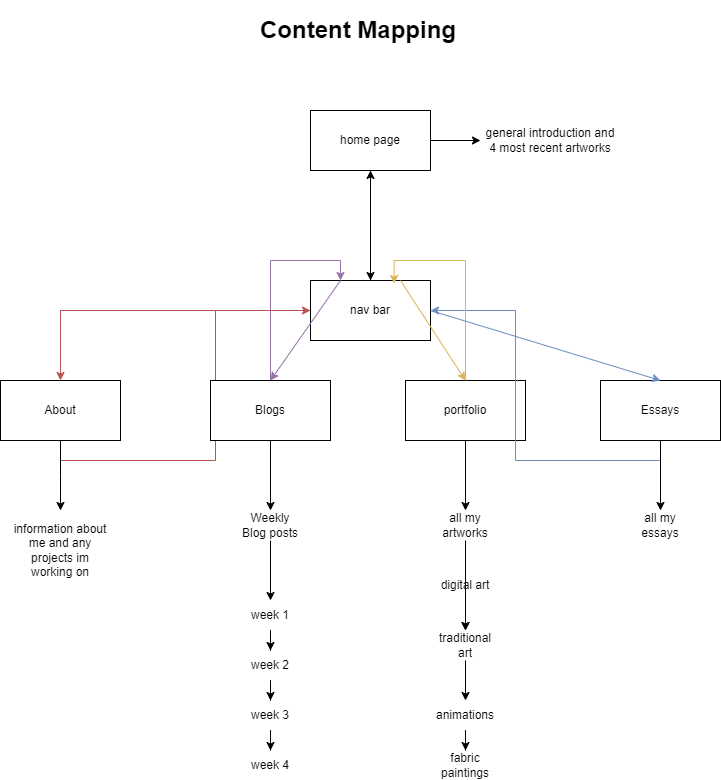

The diagram above was exported from draw.io. Its source (the exported page's mxGraphModel, read from the mxfile embedded in the PNG):
<mxGraphModel dx="1050" dy="557" grid="1" gridSize="10" guides="1" tooltips="1" connect="1" arrows="1" fold="1" page="1" pageScale="1" pageWidth="850" pageHeight="1100" math="0" shadow="0">
  <root>
    <mxCell id="0" />
    <mxCell id="1" parent="0" />
    <mxCell id="VQ3ERbmmW76KjxgrKKSB-2" value="&lt;h1&gt;Content Mapping&lt;/h1&gt;" style="text;html=1;spacing=5;spacingTop=-20;whiteSpace=wrap;overflow=hidden;rounded=0;" vertex="1" parent="1">
      <mxGeometry x="285" y="40" width="270" height="40" as="geometry" />
    </mxCell>
    <mxCell id="VQ3ERbmmW76KjxgrKKSB-19" style="edgeStyle=orthogonalEdgeStyle;rounded=0;orthogonalLoop=1;jettySize=auto;html=1;entryX=0.5;entryY=0;entryDx=0;entryDy=0;" edge="1" parent="1" source="VQ3ERbmmW76KjxgrKKSB-3" target="VQ3ERbmmW76KjxgrKKSB-11">
      <mxGeometry relative="1" as="geometry" />
    </mxCell>
    <mxCell id="VQ3ERbmmW76KjxgrKKSB-20" value="" style="edgeStyle=orthogonalEdgeStyle;rounded=0;orthogonalLoop=1;jettySize=auto;html=1;" edge="1" parent="1" source="VQ3ERbmmW76KjxgrKKSB-3" target="VQ3ERbmmW76KjxgrKKSB-4">
      <mxGeometry relative="1" as="geometry" />
    </mxCell>
    <mxCell id="VQ3ERbmmW76KjxgrKKSB-3" value="home page" style="rounded=0;whiteSpace=wrap;html=1;" vertex="1" parent="1">
      <mxGeometry x="340" y="140" width="120" height="60" as="geometry" />
    </mxCell>
    <mxCell id="VQ3ERbmmW76KjxgrKKSB-4" value="general introduction and 4 most recent artworks" style="text;html=1;align=center;verticalAlign=middle;whiteSpace=wrap;rounded=0;" vertex="1" parent="1">
      <mxGeometry x="510" y="155" width="140" height="30" as="geometry" />
    </mxCell>
    <mxCell id="VQ3ERbmmW76KjxgrKKSB-12" style="edgeStyle=orthogonalEdgeStyle;rounded=0;orthogonalLoop=1;jettySize=auto;html=1;entryX=0;entryY=0.5;entryDx=0;entryDy=0;exitX=0.5;exitY=1;exitDx=0;exitDy=0;fillColor=#f8cecc;strokeColor=#b85450;" edge="1" parent="1" source="VQ3ERbmmW76KjxgrKKSB-6" target="VQ3ERbmmW76KjxgrKKSB-11">
      <mxGeometry relative="1" as="geometry" />
    </mxCell>
    <mxCell id="VQ3ERbmmW76KjxgrKKSB-21" style="edgeStyle=orthogonalEdgeStyle;rounded=0;orthogonalLoop=1;jettySize=auto;html=1;" edge="1" parent="1" source="VQ3ERbmmW76KjxgrKKSB-6">
      <mxGeometry relative="1" as="geometry">
        <mxPoint x="90" y="540" as="targetPoint" />
      </mxGeometry>
    </mxCell>
    <mxCell id="VQ3ERbmmW76KjxgrKKSB-6" value="About" style="rounded=0;whiteSpace=wrap;html=1;" vertex="1" parent="1">
      <mxGeometry x="30" y="410" width="120" height="60" as="geometry" />
    </mxCell>
    <mxCell id="VQ3ERbmmW76KjxgrKKSB-13" style="edgeStyle=orthogonalEdgeStyle;rounded=0;orthogonalLoop=1;jettySize=auto;html=1;entryX=0.25;entryY=0;entryDx=0;entryDy=0;fillColor=#e1d5e7;strokeColor=#9673a6;" edge="1" parent="1" source="VQ3ERbmmW76KjxgrKKSB-7" target="VQ3ERbmmW76KjxgrKKSB-11">
      <mxGeometry relative="1" as="geometry" />
    </mxCell>
    <mxCell id="VQ3ERbmmW76KjxgrKKSB-26" style="edgeStyle=orthogonalEdgeStyle;rounded=0;orthogonalLoop=1;jettySize=auto;html=1;" edge="1" parent="1" source="VQ3ERbmmW76KjxgrKKSB-7" target="VQ3ERbmmW76KjxgrKKSB-25">
      <mxGeometry relative="1" as="geometry" />
    </mxCell>
    <mxCell id="VQ3ERbmmW76KjxgrKKSB-7" value="Blogs" style="rounded=0;whiteSpace=wrap;html=1;" vertex="1" parent="1">
      <mxGeometry x="240" y="410" width="120" height="60" as="geometry" />
    </mxCell>
    <mxCell id="VQ3ERbmmW76KjxgrKKSB-28" style="edgeStyle=orthogonalEdgeStyle;rounded=0;orthogonalLoop=1;jettySize=auto;html=1;" edge="1" parent="1" source="VQ3ERbmmW76KjxgrKKSB-9" target="VQ3ERbmmW76KjxgrKKSB-27">
      <mxGeometry relative="1" as="geometry" />
    </mxCell>
    <mxCell id="VQ3ERbmmW76KjxgrKKSB-9" value="portfolio" style="rounded=0;whiteSpace=wrap;html=1;" vertex="1" parent="1">
      <mxGeometry x="435" y="410" width="120" height="60" as="geometry" />
    </mxCell>
    <mxCell id="VQ3ERbmmW76KjxgrKKSB-15" style="edgeStyle=orthogonalEdgeStyle;rounded=0;orthogonalLoop=1;jettySize=auto;html=1;entryX=1;entryY=0.5;entryDx=0;entryDy=0;exitX=0.5;exitY=1;exitDx=0;exitDy=0;fillColor=#dae8fc;strokeColor=#6c8ebf;" edge="1" parent="1" source="VQ3ERbmmW76KjxgrKKSB-10" target="VQ3ERbmmW76KjxgrKKSB-11">
      <mxGeometry relative="1" as="geometry" />
    </mxCell>
    <mxCell id="VQ3ERbmmW76KjxgrKKSB-30" style="edgeStyle=orthogonalEdgeStyle;rounded=0;orthogonalLoop=1;jettySize=auto;html=1;entryX=0.5;entryY=0;entryDx=0;entryDy=0;" edge="1" parent="1" source="VQ3ERbmmW76KjxgrKKSB-10" target="VQ3ERbmmW76KjxgrKKSB-29">
      <mxGeometry relative="1" as="geometry" />
    </mxCell>
    <mxCell id="VQ3ERbmmW76KjxgrKKSB-10" value="Essays" style="rounded=0;whiteSpace=wrap;html=1;" vertex="1" parent="1">
      <mxGeometry x="630" y="410" width="120" height="60" as="geometry" />
    </mxCell>
    <mxCell id="VQ3ERbmmW76KjxgrKKSB-31" style="edgeStyle=orthogonalEdgeStyle;rounded=0;orthogonalLoop=1;jettySize=auto;html=1;entryX=0.5;entryY=1;entryDx=0;entryDy=0;" edge="1" parent="1" source="VQ3ERbmmW76KjxgrKKSB-11" target="VQ3ERbmmW76KjxgrKKSB-3">
      <mxGeometry relative="1" as="geometry" />
    </mxCell>
    <mxCell id="VQ3ERbmmW76KjxgrKKSB-33" style="edgeStyle=orthogonalEdgeStyle;rounded=0;orthogonalLoop=1;jettySize=auto;html=1;entryX=0.5;entryY=0;entryDx=0;entryDy=0;fillColor=#f8cecc;strokeColor=#b85450;" edge="1" parent="1" source="VQ3ERbmmW76KjxgrKKSB-11" target="VQ3ERbmmW76KjxgrKKSB-6">
      <mxGeometry relative="1" as="geometry" />
    </mxCell>
    <mxCell id="VQ3ERbmmW76KjxgrKKSB-11" value="nav bar" style="rounded=0;whiteSpace=wrap;html=1;" vertex="1" parent="1">
      <mxGeometry x="340" y="310" width="120" height="60" as="geometry" />
    </mxCell>
    <mxCell id="VQ3ERbmmW76KjxgrKKSB-14" style="edgeStyle=orthogonalEdgeStyle;rounded=0;orthogonalLoop=1;jettySize=auto;html=1;entryX=0.697;entryY=0.05;entryDx=0;entryDy=0;entryPerimeter=0;fillColor=#fff2cc;strokeColor=#d6b656;" edge="1" parent="1" source="VQ3ERbmmW76KjxgrKKSB-9" target="VQ3ERbmmW76KjxgrKKSB-11">
      <mxGeometry relative="1" as="geometry">
        <Array as="points">
          <mxPoint x="495" y="290" />
          <mxPoint x="424" y="290" />
        </Array>
      </mxGeometry>
    </mxCell>
    <mxCell id="VQ3ERbmmW76KjxgrKKSB-23" value="information about me and any projects im working on" style="text;html=1;align=center;verticalAlign=middle;whiteSpace=wrap;rounded=0;" vertex="1" parent="1">
      <mxGeometry x="40" y="550" width="100" height="60" as="geometry" />
    </mxCell>
    <mxCell id="VQ3ERbmmW76KjxgrKKSB-43" style="edgeStyle=orthogonalEdgeStyle;rounded=0;orthogonalLoop=1;jettySize=auto;html=1;entryX=0.5;entryY=0;entryDx=0;entryDy=0;" edge="1" parent="1" source="VQ3ERbmmW76KjxgrKKSB-25" target="VQ3ERbmmW76KjxgrKKSB-37">
      <mxGeometry relative="1" as="geometry" />
    </mxCell>
    <mxCell id="VQ3ERbmmW76KjxgrKKSB-25" value="Weekly Blog posts" style="text;html=1;align=center;verticalAlign=middle;whiteSpace=wrap;rounded=0;" vertex="1" parent="1">
      <mxGeometry x="270" y="540" width="60" height="30" as="geometry" />
    </mxCell>
    <mxCell id="VQ3ERbmmW76KjxgrKKSB-54" value="" style="edgeStyle=orthogonalEdgeStyle;rounded=0;orthogonalLoop=1;jettySize=auto;html=1;" edge="1" parent="1" source="VQ3ERbmmW76KjxgrKKSB-27" target="VQ3ERbmmW76KjxgrKKSB-48">
      <mxGeometry relative="1" as="geometry" />
    </mxCell>
    <mxCell id="VQ3ERbmmW76KjxgrKKSB-27" value="all my artworks" style="text;html=1;align=center;verticalAlign=middle;whiteSpace=wrap;rounded=0;" vertex="1" parent="1">
      <mxGeometry x="465" y="540" width="60" height="30" as="geometry" />
    </mxCell>
    <mxCell id="VQ3ERbmmW76KjxgrKKSB-29" value="all my essays" style="text;html=1;align=center;verticalAlign=middle;whiteSpace=wrap;rounded=0;" vertex="1" parent="1">
      <mxGeometry x="660" y="540" width="60" height="30" as="geometry" />
    </mxCell>
    <mxCell id="VQ3ERbmmW76KjxgrKKSB-32" value="" style="endArrow=classic;html=1;rounded=0;exitX=0.25;exitY=0;exitDx=0;exitDy=0;fillColor=#e1d5e7;strokeColor=#9673a6;" edge="1" parent="1" source="VQ3ERbmmW76KjxgrKKSB-11">
      <mxGeometry width="50" height="50" relative="1" as="geometry">
        <mxPoint x="400" y="320" as="sourcePoint" />
        <mxPoint x="300" y="410" as="targetPoint" />
      </mxGeometry>
    </mxCell>
    <mxCell id="VQ3ERbmmW76KjxgrKKSB-35" value="" style="endArrow=classic;html=1;rounded=0;exitX=0.75;exitY=0;exitDx=0;exitDy=0;entryX=0.5;entryY=0;entryDx=0;entryDy=0;fillColor=#fff2cc;strokeColor=#d6b656;" edge="1" parent="1" source="VQ3ERbmmW76KjxgrKKSB-11" target="VQ3ERbmmW76KjxgrKKSB-9">
      <mxGeometry width="50" height="50" relative="1" as="geometry">
        <mxPoint x="400" y="320" as="sourcePoint" />
        <mxPoint x="450" y="270" as="targetPoint" />
      </mxGeometry>
    </mxCell>
    <mxCell id="VQ3ERbmmW76KjxgrKKSB-36" value="" style="endArrow=classic;html=1;rounded=0;exitX=1;exitY=0.5;exitDx=0;exitDy=0;entryX=0.5;entryY=0;entryDx=0;entryDy=0;fillColor=#dae8fc;strokeColor=#6c8ebf;" edge="1" parent="1" source="VQ3ERbmmW76KjxgrKKSB-11" target="VQ3ERbmmW76KjxgrKKSB-10">
      <mxGeometry width="50" height="50" relative="1" as="geometry">
        <mxPoint x="400" y="320" as="sourcePoint" />
        <mxPoint x="450" y="270" as="targetPoint" />
      </mxGeometry>
    </mxCell>
    <mxCell id="VQ3ERbmmW76KjxgrKKSB-44" style="edgeStyle=orthogonalEdgeStyle;rounded=0;orthogonalLoop=1;jettySize=auto;html=1;entryX=0.5;entryY=0;entryDx=0;entryDy=0;" edge="1" parent="1" source="VQ3ERbmmW76KjxgrKKSB-37" target="VQ3ERbmmW76KjxgrKKSB-38">
      <mxGeometry relative="1" as="geometry" />
    </mxCell>
    <mxCell id="VQ3ERbmmW76KjxgrKKSB-37" value="week 1" style="text;html=1;align=center;verticalAlign=middle;whiteSpace=wrap;rounded=0;" vertex="1" parent="1">
      <mxGeometry x="270" y="630" width="60" height="30" as="geometry" />
    </mxCell>
    <mxCell id="VQ3ERbmmW76KjxgrKKSB-45" style="edgeStyle=orthogonalEdgeStyle;rounded=0;orthogonalLoop=1;jettySize=auto;html=1;entryX=0.5;entryY=0;entryDx=0;entryDy=0;" edge="1" parent="1" source="VQ3ERbmmW76KjxgrKKSB-38" target="VQ3ERbmmW76KjxgrKKSB-39">
      <mxGeometry relative="1" as="geometry" />
    </mxCell>
    <mxCell id="VQ3ERbmmW76KjxgrKKSB-38" value="week 2" style="text;html=1;align=center;verticalAlign=middle;whiteSpace=wrap;rounded=0;" vertex="1" parent="1">
      <mxGeometry x="270" y="680" width="60" height="30" as="geometry" />
    </mxCell>
    <mxCell id="VQ3ERbmmW76KjxgrKKSB-46" style="edgeStyle=orthogonalEdgeStyle;rounded=0;orthogonalLoop=1;jettySize=auto;html=1;" edge="1" parent="1" source="VQ3ERbmmW76KjxgrKKSB-39" target="VQ3ERbmmW76KjxgrKKSB-40">
      <mxGeometry relative="1" as="geometry" />
    </mxCell>
    <mxCell id="VQ3ERbmmW76KjxgrKKSB-39" value="week 3" style="text;html=1;align=center;verticalAlign=middle;whiteSpace=wrap;rounded=0;" vertex="1" parent="1">
      <mxGeometry x="270" y="730" width="60" height="30" as="geometry" />
    </mxCell>
    <mxCell id="VQ3ERbmmW76KjxgrKKSB-40" value="week 4" style="text;html=1;align=center;verticalAlign=middle;whiteSpace=wrap;rounded=0;" vertex="1" parent="1">
      <mxGeometry x="270" y="780" width="60" height="30" as="geometry" />
    </mxCell>
    <mxCell id="VQ3ERbmmW76KjxgrKKSB-49" value="" style="edgeStyle=orthogonalEdgeStyle;rounded=0;orthogonalLoop=1;jettySize=auto;html=1;" edge="1" parent="1" source="VQ3ERbmmW76KjxgrKKSB-47" target="VQ3ERbmmW76KjxgrKKSB-48">
      <mxGeometry relative="1" as="geometry" />
    </mxCell>
    <mxCell id="VQ3ERbmmW76KjxgrKKSB-47" value="digital art" style="text;html=1;align=center;verticalAlign=middle;whiteSpace=wrap;rounded=0;" vertex="1" parent="1">
      <mxGeometry x="465" y="600" width="60" height="30" as="geometry" />
    </mxCell>
    <mxCell id="VQ3ERbmmW76KjxgrKKSB-51" value="" style="edgeStyle=orthogonalEdgeStyle;rounded=0;orthogonalLoop=1;jettySize=auto;html=1;" edge="1" parent="1" source="VQ3ERbmmW76KjxgrKKSB-48" target="VQ3ERbmmW76KjxgrKKSB-50">
      <mxGeometry relative="1" as="geometry" />
    </mxCell>
    <mxCell id="VQ3ERbmmW76KjxgrKKSB-48" value="traditional art" style="text;html=1;align=center;verticalAlign=middle;whiteSpace=wrap;rounded=0;" vertex="1" parent="1">
      <mxGeometry x="465" y="660" width="60" height="30" as="geometry" />
    </mxCell>
    <mxCell id="VQ3ERbmmW76KjxgrKKSB-53" value="" style="edgeStyle=orthogonalEdgeStyle;rounded=0;orthogonalLoop=1;jettySize=auto;html=1;" edge="1" parent="1" source="VQ3ERbmmW76KjxgrKKSB-50" target="VQ3ERbmmW76KjxgrKKSB-52">
      <mxGeometry relative="1" as="geometry" />
    </mxCell>
    <mxCell id="VQ3ERbmmW76KjxgrKKSB-50" value="animations" style="text;html=1;align=center;verticalAlign=middle;whiteSpace=wrap;rounded=0;" vertex="1" parent="1">
      <mxGeometry x="465" y="730" width="60" height="30" as="geometry" />
    </mxCell>
    <mxCell id="VQ3ERbmmW76KjxgrKKSB-52" value="fabric paintings" style="text;html=1;align=center;verticalAlign=middle;whiteSpace=wrap;rounded=0;" vertex="1" parent="1">
      <mxGeometry x="465" y="780" width="60" height="30" as="geometry" />
    </mxCell>
  </root>
</mxGraphModel>